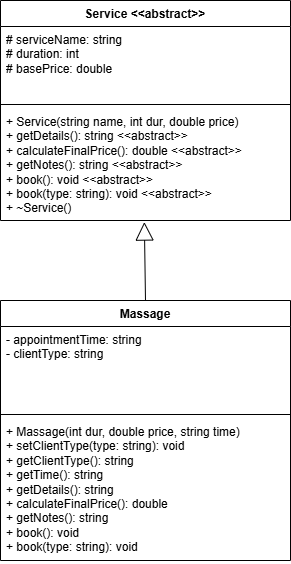

The diagram above was exported from draw.io. Its source (the exported page's mxGraphModel, read from the mxfile embedded in the PNG):
<mxGraphModel dx="1273" dy="570" grid="1" gridSize="10" guides="1" tooltips="1" connect="1" arrows="1" fold="1" page="1" pageScale="1" pageWidth="850" pageHeight="1100" math="0" shadow="0">
  <root>
    <mxCell id="0" />
    <mxCell id="1" parent="0" />
    <mxCell id="jhE23GnnOJDN7IEAYxm7-1" value="Service &amp;lt;&amp;lt;abstract&amp;gt;&amp;gt;" style="swimlane;fontStyle=1;align=center;verticalAlign=top;childLayout=stackLayout;horizontal=1;startSize=26;horizontalStack=0;resizeParent=1;resizeParentMax=0;resizeLast=0;collapsible=1;marginBottom=0;whiteSpace=wrap;html=1;" vertex="1" parent="1">
      <mxGeometry x="260" y="50" width="290" height="220" as="geometry" />
    </mxCell>
    <mxCell id="jhE23GnnOJDN7IEAYxm7-2" value="# serviceName: string&lt;div&gt;# duration: int&lt;/div&gt;&lt;div&gt;# basePrice: double&amp;nbsp;&lt;/div&gt;" style="text;strokeColor=none;fillColor=none;align=left;verticalAlign=top;spacingLeft=4;spacingRight=4;overflow=hidden;rotatable=0;points=[[0,0.5],[1,0.5]];portConstraint=eastwest;whiteSpace=wrap;html=1;" vertex="1" parent="jhE23GnnOJDN7IEAYxm7-1">
      <mxGeometry y="26" width="290" height="74" as="geometry" />
    </mxCell>
    <mxCell id="jhE23GnnOJDN7IEAYxm7-3" value="" style="line;strokeWidth=1;fillColor=none;align=left;verticalAlign=middle;spacingTop=-1;spacingLeft=3;spacingRight=3;rotatable=0;labelPosition=right;points=[];portConstraint=eastwest;strokeColor=inherit;" vertex="1" parent="jhE23GnnOJDN7IEAYxm7-1">
      <mxGeometry y="100" width="290" height="8" as="geometry" />
    </mxCell>
    <mxCell id="jhE23GnnOJDN7IEAYxm7-4" value="+ Service(string name, int dur, double price)&lt;div&gt;+ getDetails(): string &amp;lt;&amp;lt;abstract&amp;gt;&amp;gt;&lt;/div&gt;&lt;div&gt;+ calculateFinalPrice(): double &amp;lt;&amp;lt;abstract&amp;gt;&amp;gt;&amp;nbsp;&lt;/div&gt;&lt;div&gt;+ getNotes(): string &amp;lt;&amp;lt;abstract&amp;gt;&amp;gt;&amp;nbsp;&lt;/div&gt;&lt;div&gt;+ book(): void &amp;lt;&amp;lt;abstract&amp;gt;&amp;gt;&lt;/div&gt;&lt;div&gt;+ book(type: string): void &amp;lt;&amp;lt;abstract&amp;gt;&amp;gt;&amp;nbsp;&lt;/div&gt;&lt;div&gt;+ ~Service()&amp;nbsp;&lt;/div&gt;" style="text;strokeColor=none;fillColor=none;align=left;verticalAlign=top;spacingLeft=4;spacingRight=4;overflow=hidden;rotatable=0;points=[[0,0.5],[1,0.5]];portConstraint=eastwest;whiteSpace=wrap;html=1;" vertex="1" parent="jhE23GnnOJDN7IEAYxm7-1">
      <mxGeometry y="108" width="290" height="112" as="geometry" />
    </mxCell>
    <mxCell id="jhE23GnnOJDN7IEAYxm7-5" value="Massage" style="swimlane;fontStyle=1;align=center;verticalAlign=top;childLayout=stackLayout;horizontal=1;startSize=26;horizontalStack=0;resizeParent=1;resizeParentMax=0;resizeLast=0;collapsible=1;marginBottom=0;whiteSpace=wrap;html=1;" vertex="1" parent="1">
      <mxGeometry x="260" y="350" width="290" height="260" as="geometry" />
    </mxCell>
    <mxCell id="jhE23GnnOJDN7IEAYxm7-6" value="-&amp;nbsp;appointmentTime: string&amp;nbsp;&lt;div&gt;- clientType: string&amp;nbsp;&lt;/div&gt;" style="text;strokeColor=none;fillColor=none;align=left;verticalAlign=top;spacingLeft=4;spacingRight=4;overflow=hidden;rotatable=0;points=[[0,0.5],[1,0.5]];portConstraint=eastwest;whiteSpace=wrap;html=1;" vertex="1" parent="jhE23GnnOJDN7IEAYxm7-5">
      <mxGeometry y="26" width="290" height="84" as="geometry" />
    </mxCell>
    <mxCell id="jhE23GnnOJDN7IEAYxm7-7" value="" style="line;strokeWidth=1;fillColor=none;align=left;verticalAlign=middle;spacingTop=-1;spacingLeft=3;spacingRight=3;rotatable=0;labelPosition=right;points=[];portConstraint=eastwest;strokeColor=inherit;" vertex="1" parent="jhE23GnnOJDN7IEAYxm7-5">
      <mxGeometry y="110" width="290" height="8" as="geometry" />
    </mxCell>
    <mxCell id="jhE23GnnOJDN7IEAYxm7-8" value="+ Massage(int dur, double price, string time)&lt;div&gt;+ setClientType(type: string): void&amp;nbsp;&amp;nbsp;&lt;/div&gt;&lt;div&gt;+ getClientType(): string&amp;nbsp;&lt;/div&gt;&lt;div&gt;+ getTime(): string&lt;/div&gt;&lt;div&gt;+ getDetails(): string&lt;/div&gt;&lt;div&gt;+ calculateFinalPrice(): double&lt;/div&gt;&lt;div&gt;+ getNotes(): string&lt;/div&gt;&lt;div&gt;+ book(): void&lt;/div&gt;&lt;div&gt;+ book(type: string): void&amp;nbsp;&amp;nbsp;&lt;/div&gt;" style="text;strokeColor=none;fillColor=none;align=left;verticalAlign=top;spacingLeft=4;spacingRight=4;overflow=hidden;rotatable=0;points=[[0,0.5],[1,0.5]];portConstraint=eastwest;whiteSpace=wrap;html=1;" vertex="1" parent="jhE23GnnOJDN7IEAYxm7-5">
      <mxGeometry y="118" width="290" height="142" as="geometry" />
    </mxCell>
    <mxCell id="jhE23GnnOJDN7IEAYxm7-10" value="" style="endArrow=block;endSize=16;endFill=0;html=1;rounded=0;entryX=0.496;entryY=1.014;entryDx=0;entryDy=0;entryPerimeter=0;exitX=0.5;exitY=0;exitDx=0;exitDy=0;" edge="1" parent="1" source="jhE23GnnOJDN7IEAYxm7-5" target="jhE23GnnOJDN7IEAYxm7-4">
      <mxGeometry x="1" y="202" width="160" relative="1" as="geometry">
        <mxPoint x="350" y="400" as="sourcePoint" />
        <mxPoint x="510" y="400" as="targetPoint" />
        <mxPoint x="170" y="92" as="offset" />
      </mxGeometry>
    </mxCell>
  </root>
</mxGraphModel>